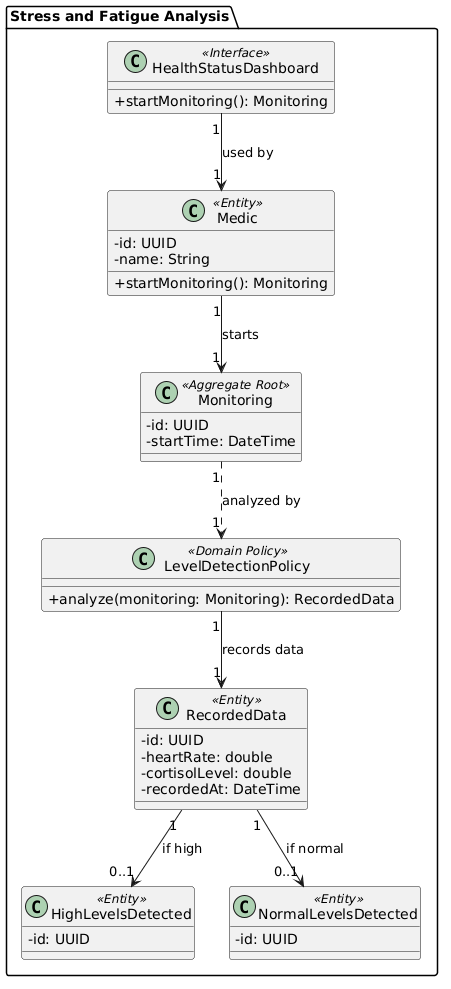

The diagram above was rendered by PlantUML. Its source (embedded in the PNG):
@startuml
skinparam classAttributeIconSize 0
skinparam packageStyle folder
skinparam shadowing false

package "Stress and Fatigue Analysis" {

  class HealthStatusDashboard <<Interface>> {
    +startMonitoring(): Monitoring
  }

  class Medic <<Entity>> {
    -id: UUID
    -name: String
    +startMonitoring(): Monitoring
  }

  class Monitoring <<Aggregate Root>> {
    -id: UUID
    -startTime: DateTime
  }

  class LevelDetectionPolicy <<Domain Policy>> {
    +analyze(monitoring: Monitoring): RecordedData
  }

  class RecordedData <<Entity>> {
    -id: UUID
    -heartRate: double
    -cortisolLevel: double
    -recordedAt: DateTime
  }

  class HighLevelsDetected <<Entity>> {
    -id: UUID
  }

  class NormalLevelsDetected <<Entity>> {
    -id: UUID
  }
}

HealthStatusDashboard "1" --> "1" Medic : used by
Medic "1" --> "1" Monitoring : starts

Monitoring "1" ..> "1" LevelDetectionPolicy : analyzed by
LevelDetectionPolicy "1" --> "1" RecordedData : records data

RecordedData "1" --> "0..1" HighLevelsDetected : if high
RecordedData "1" --> "0..1" NormalLevelsDetected : if normal
@enduml